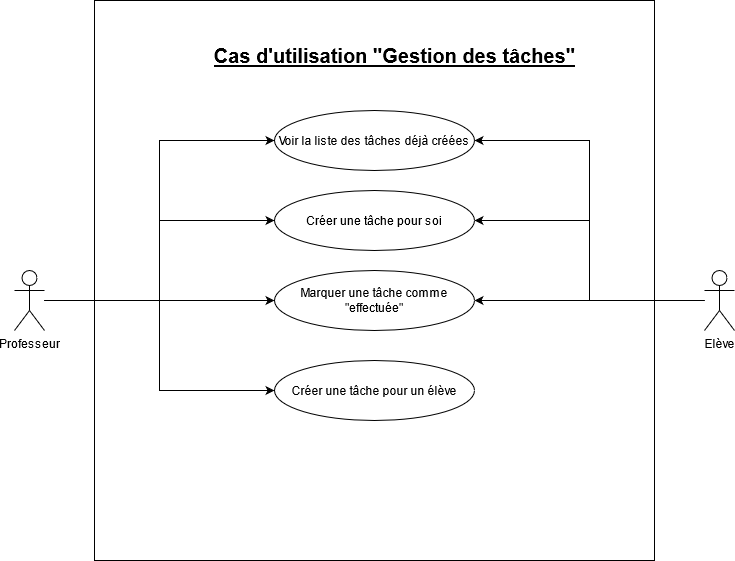

The diagram above was exported from draw.io. Its source (the exported page's mxGraphModel, read from the mxfile embedded in the PNG):
<mxGraphModel dx="1038" dy="519" grid="1" gridSize="10" guides="1" tooltips="1" connect="1" arrows="1" fold="1" page="1" pageScale="1" pageWidth="827" pageHeight="1169" math="0" shadow="0">
  <root>
    <mxCell id="0" />
    <mxCell id="1" parent="0" />
    <mxCell id="MEeJwPvar1ZSVrfSUjnp-56" value="" style="whiteSpace=wrap;html=1;aspect=fixed;fontSize=20;" parent="1" vertex="1">
      <mxGeometry x="120" width="560" height="560" as="geometry" />
    </mxCell>
    <mxCell id="mcj0AgveJ-N9I475KVQj-5" style="edgeStyle=orthogonalEdgeStyle;rounded=0;orthogonalLoop=1;jettySize=auto;html=1;entryX=0;entryY=0.5;entryDx=0;entryDy=0;" parent="1" source="MEeJwPvar1ZSVrfSUjnp-1" target="MEeJwPvar1ZSVrfSUjnp-4" edge="1">
      <mxGeometry relative="1" as="geometry" />
    </mxCell>
    <mxCell id="mcj0AgveJ-N9I475KVQj-6" style="edgeStyle=orthogonalEdgeStyle;rounded=0;orthogonalLoop=1;jettySize=auto;html=1;entryX=0;entryY=0.5;entryDx=0;entryDy=0;" parent="1" source="MEeJwPvar1ZSVrfSUjnp-1" target="QtAmPWsthRBm_u6SZMP8-1" edge="1">
      <mxGeometry relative="1" as="geometry" />
    </mxCell>
    <mxCell id="mcj0AgveJ-N9I475KVQj-7" style="edgeStyle=orthogonalEdgeStyle;rounded=0;orthogonalLoop=1;jettySize=auto;html=1;entryX=0;entryY=0.5;entryDx=0;entryDy=0;" parent="1" source="MEeJwPvar1ZSVrfSUjnp-1" target="MEeJwPvar1ZSVrfSUjnp-11" edge="1">
      <mxGeometry relative="1" as="geometry" />
    </mxCell>
    <mxCell id="QtAmPWsthRBm_u6SZMP8-4" style="edgeStyle=orthogonalEdgeStyle;rounded=0;orthogonalLoop=1;jettySize=auto;html=1;entryX=0;entryY=0.5;entryDx=0;entryDy=0;" parent="1" source="MEeJwPvar1ZSVrfSUjnp-1" target="QtAmPWsthRBm_u6SZMP8-2" edge="1">
      <mxGeometry relative="1" as="geometry" />
    </mxCell>
    <mxCell id="MEeJwPvar1ZSVrfSUjnp-1" value="Professeur" style="shape=umlActor;verticalLabelPosition=bottom;verticalAlign=top;html=1;outlineConnect=0;" parent="1" vertex="1">
      <mxGeometry x="40" y="270" width="30" height="60" as="geometry" />
    </mxCell>
    <mxCell id="MEeJwPvar1ZSVrfSUjnp-4" value="Voir la liste des tâches déjà créées" style="ellipse;whiteSpace=wrap;html=1;" parent="1" vertex="1">
      <mxGeometry x="300" y="110" width="200" height="60" as="geometry" />
    </mxCell>
    <mxCell id="MEeJwPvar1ZSVrfSUjnp-11" value="Créer une tâche pour un élève" style="ellipse;whiteSpace=wrap;html=1;" parent="1" vertex="1">
      <mxGeometry x="300" y="360" width="200" height="60" as="geometry" />
    </mxCell>
    <mxCell id="MEeJwPvar1ZSVrfSUjnp-40" value="Cas d'utilisation &quot;Gestion des tâches&quot;" style="text;html=1;align=center;verticalAlign=middle;resizable=0;points=[];autosize=1;strokeColor=none;fontStyle=5;fontSize=20;" parent="1" vertex="1">
      <mxGeometry x="230" y="40" width="380" height="30" as="geometry" />
    </mxCell>
    <mxCell id="mcj0AgveJ-N9I475KVQj-2" style="edgeStyle=orthogonalEdgeStyle;rounded=0;orthogonalLoop=1;jettySize=auto;html=1;entryX=1;entryY=0.5;entryDx=0;entryDy=0;" parent="1" source="mcj0AgveJ-N9I475KVQj-1" target="MEeJwPvar1ZSVrfSUjnp-4" edge="1">
      <mxGeometry relative="1" as="geometry" />
    </mxCell>
    <mxCell id="mcj0AgveJ-N9I475KVQj-3" style="edgeStyle=orthogonalEdgeStyle;rounded=0;orthogonalLoop=1;jettySize=auto;html=1;entryX=1;entryY=0.5;entryDx=0;entryDy=0;" parent="1" source="mcj0AgveJ-N9I475KVQj-1" target="QtAmPWsthRBm_u6SZMP8-1" edge="1">
      <mxGeometry relative="1" as="geometry" />
    </mxCell>
    <mxCell id="QtAmPWsthRBm_u6SZMP8-3" style="edgeStyle=orthogonalEdgeStyle;rounded=0;orthogonalLoop=1;jettySize=auto;html=1;" parent="1" source="mcj0AgveJ-N9I475KVQj-1" target="QtAmPWsthRBm_u6SZMP8-2" edge="1">
      <mxGeometry relative="1" as="geometry" />
    </mxCell>
    <mxCell id="mcj0AgveJ-N9I475KVQj-1" value="Elève" style="shape=umlActor;verticalLabelPosition=bottom;verticalAlign=top;html=1;outlineConnect=0;" parent="1" vertex="1">
      <mxGeometry x="730" y="270" width="30" height="60" as="geometry" />
    </mxCell>
    <mxCell id="QtAmPWsthRBm_u6SZMP8-1" value="Créer une tâche pour soi" style="ellipse;whiteSpace=wrap;html=1;" parent="1" vertex="1">
      <mxGeometry x="300" y="190" width="200" height="60" as="geometry" />
    </mxCell>
    <mxCell id="QtAmPWsthRBm_u6SZMP8-2" value="Marquer une tâche comme &quot;effectuée&quot;" style="ellipse;whiteSpace=wrap;html=1;" parent="1" vertex="1">
      <mxGeometry x="300" y="270" width="200" height="60" as="geometry" />
    </mxCell>
  </root>
</mxGraphModel>